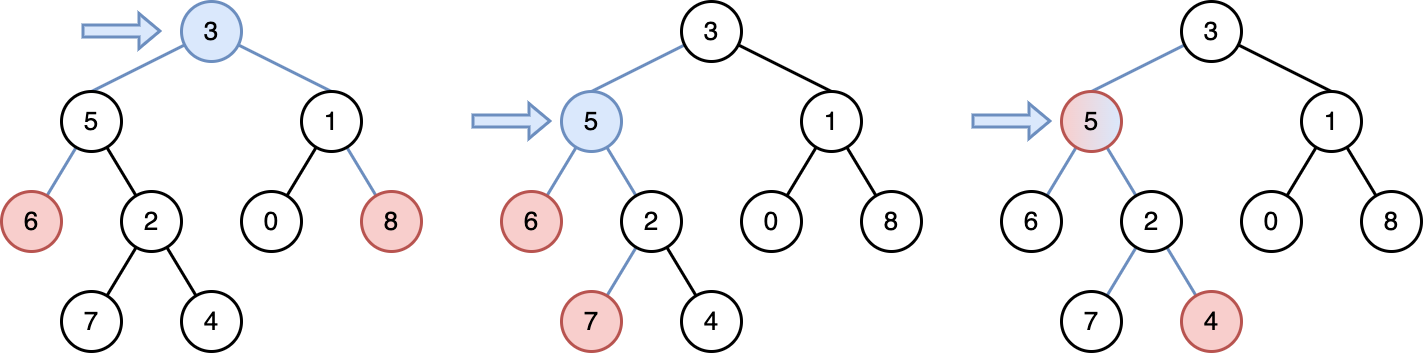

The diagram above was exported from draw.io. Its source (the exported page's mxGraphModel, read from the mxfile embedded in the PNG):
<mxGraphModel dx="1993" dy="800" grid="1" gridSize="10" guides="1" tooltips="1" connect="1" arrows="1" fold="1" page="0" pageScale="1" pageWidth="827" pageHeight="1169" background="#ffffff" math="0" shadow="0">
  <root>
    <mxCell id="0" />
    <mxCell id="1" parent="0" />
    <mxCell id="vK5sNjhwSAPepivMWjb9-14" style="rounded=0;orthogonalLoop=1;jettySize=auto;html=1;endArrow=none;endFill=0;strokeWidth=3;entryX=0.5;entryY=0;entryDx=0;entryDy=0;fillColor=#dae8fc;strokeColor=#6c8ebf;" parent="1" source="vK5sNjhwSAPepivMWjb9-1" target="vK5sNjhwSAPepivMWjb9-2" edge="1">
      <mxGeometry relative="1" as="geometry" />
    </mxCell>
    <mxCell id="vK5sNjhwSAPepivMWjb9-15" style="rounded=0;orthogonalLoop=1;jettySize=auto;html=1;endArrow=none;endFill=0;strokeWidth=3;entryX=0.5;entryY=0;entryDx=0;entryDy=0;fillColor=#dae8fc;strokeColor=#6c8ebf;" parent="1" source="vK5sNjhwSAPepivMWjb9-1" target="vK5sNjhwSAPepivMWjb9-11" edge="1">
      <mxGeometry relative="1" as="geometry" />
    </mxCell>
    <mxCell id="vK5sNjhwSAPepivMWjb9-1" value="&lt;font style=&quot;font-size: 26px;&quot;&gt;3&lt;/font&gt;" style="ellipse;whiteSpace=wrap;html=1;aspect=fixed;strokeWidth=3;fillColor=#dae8fc;strokeColor=#6c8ebf;" parent="1" vertex="1">
      <mxGeometry x="440" y="480" width="60" height="60" as="geometry" />
    </mxCell>
    <mxCell id="vK5sNjhwSAPepivMWjb9-7" style="rounded=0;orthogonalLoop=1;jettySize=auto;html=1;strokeWidth=3;endArrow=none;endFill=0;fillColor=#dae8fc;strokeColor=#6c8ebf;" parent="1" source="vK5sNjhwSAPepivMWjb9-2" target="vK5sNjhwSAPepivMWjb9-4" edge="1">
      <mxGeometry relative="1" as="geometry" />
    </mxCell>
    <mxCell id="vK5sNjhwSAPepivMWjb9-8" style="rounded=0;orthogonalLoop=1;jettySize=auto;html=1;strokeWidth=3;endArrow=none;endFill=0;" parent="1" source="vK5sNjhwSAPepivMWjb9-2" target="vK5sNjhwSAPepivMWjb9-5" edge="1">
      <mxGeometry relative="1" as="geometry" />
    </mxCell>
    <mxCell id="vK5sNjhwSAPepivMWjb9-2" value="&lt;font style=&quot;font-size: 26px;&quot;&gt;5&lt;/font&gt;" style="ellipse;whiteSpace=wrap;html=1;aspect=fixed;strokeWidth=3;" parent="1" vertex="1">
      <mxGeometry x="320" y="570" width="60" height="60" as="geometry" />
    </mxCell>
    <mxCell id="vK5sNjhwSAPepivMWjb9-4" value="&lt;span style=&quot;font-size: 26px;&quot;&gt;6&lt;/span&gt;" style="ellipse;whiteSpace=wrap;html=1;aspect=fixed;strokeWidth=3;fillColor=#f8cecc;strokeColor=#b85450;" parent="1" vertex="1">
      <mxGeometry x="260" y="670" width="60" height="60" as="geometry" />
    </mxCell>
    <mxCell id="-X_uv8ExwRf-qs_rP33Q-3" style="rounded=0;orthogonalLoop=1;jettySize=auto;html=1;endArrow=none;endFill=0;strokeWidth=3;" edge="1" parent="1" source="vK5sNjhwSAPepivMWjb9-5" target="-X_uv8ExwRf-qs_rP33Q-1">
      <mxGeometry relative="1" as="geometry" />
    </mxCell>
    <mxCell id="-X_uv8ExwRf-qs_rP33Q-4" style="rounded=0;orthogonalLoop=1;jettySize=auto;html=1;endArrow=none;endFill=0;strokeWidth=3;" edge="1" parent="1" source="vK5sNjhwSAPepivMWjb9-5" target="-X_uv8ExwRf-qs_rP33Q-2">
      <mxGeometry relative="1" as="geometry" />
    </mxCell>
    <mxCell id="vK5sNjhwSAPepivMWjb9-5" value="&lt;span style=&quot;font-size: 26px;&quot;&gt;2&lt;/span&gt;" style="ellipse;whiteSpace=wrap;html=1;aspect=fixed;strokeWidth=3;" parent="1" vertex="1">
      <mxGeometry x="380" y="670" width="60" height="60" as="geometry" />
    </mxCell>
    <mxCell id="vK5sNjhwSAPepivMWjb9-9" style="rounded=0;orthogonalLoop=1;jettySize=auto;html=1;strokeWidth=3;endArrow=none;endFill=0;" parent="1" source="vK5sNjhwSAPepivMWjb9-11" target="vK5sNjhwSAPepivMWjb9-12" edge="1">
      <mxGeometry relative="1" as="geometry" />
    </mxCell>
    <mxCell id="vK5sNjhwSAPepivMWjb9-10" style="rounded=0;orthogonalLoop=1;jettySize=auto;html=1;strokeWidth=3;endArrow=none;endFill=0;fillColor=#dae8fc;strokeColor=#6c8ebf;" parent="1" source="vK5sNjhwSAPepivMWjb9-11" target="vK5sNjhwSAPepivMWjb9-13" edge="1">
      <mxGeometry relative="1" as="geometry" />
    </mxCell>
    <mxCell id="vK5sNjhwSAPepivMWjb9-11" value="&lt;font style=&quot;font-size: 26px;&quot;&gt;1&lt;/font&gt;" style="ellipse;whiteSpace=wrap;html=1;aspect=fixed;strokeWidth=3;" parent="1" vertex="1">
      <mxGeometry x="560" y="570" width="60" height="60" as="geometry" />
    </mxCell>
    <mxCell id="vK5sNjhwSAPepivMWjb9-12" value="&lt;span style=&quot;font-size: 26px;&quot;&gt;0&lt;/span&gt;" style="ellipse;whiteSpace=wrap;html=1;aspect=fixed;strokeWidth=3;" parent="1" vertex="1">
      <mxGeometry x="500" y="670" width="60" height="60" as="geometry" />
    </mxCell>
    <mxCell id="vK5sNjhwSAPepivMWjb9-13" value="&lt;span style=&quot;font-size: 26px;&quot;&gt;8&lt;/span&gt;" style="ellipse;whiteSpace=wrap;html=1;aspect=fixed;strokeWidth=3;fillColor=#f8cecc;strokeColor=#b85450;" parent="1" vertex="1">
      <mxGeometry x="620" y="670" width="60" height="60" as="geometry" />
    </mxCell>
    <mxCell id="-X_uv8ExwRf-qs_rP33Q-1" value="&lt;span style=&quot;font-size: 26px;&quot;&gt;7&lt;/span&gt;" style="ellipse;whiteSpace=wrap;html=1;aspect=fixed;strokeWidth=3;" vertex="1" parent="1">
      <mxGeometry x="320" y="770" width="60" height="60" as="geometry" />
    </mxCell>
    <mxCell id="-X_uv8ExwRf-qs_rP33Q-2" value="&lt;span style=&quot;font-size: 26px;&quot;&gt;4&lt;/span&gt;" style="ellipse;whiteSpace=wrap;html=1;aspect=fixed;strokeWidth=3;" vertex="1" parent="1">
      <mxGeometry x="440" y="770" width="60" height="60" as="geometry" />
    </mxCell>
    <mxCell id="-X_uv8ExwRf-qs_rP33Q-5" value="" style="shape=flexArrow;endArrow=classic;html=1;rounded=0;fillColor=#dae8fc;strokeColor=#6c8ebf;strokeWidth=3;" edge="1" parent="1">
      <mxGeometry width="50" height="50" relative="1" as="geometry">
        <mxPoint x="340" y="509.5" as="sourcePoint" />
        <mxPoint x="420" y="509.5" as="targetPoint" />
      </mxGeometry>
    </mxCell>
    <mxCell id="-X_uv8ExwRf-qs_rP33Q-6" style="rounded=0;orthogonalLoop=1;jettySize=auto;html=1;endArrow=none;endFill=0;strokeWidth=3;entryX=0.5;entryY=0;entryDx=0;entryDy=0;fillColor=#dae8fc;strokeColor=#6c8ebf;" edge="1" parent="1" source="-X_uv8ExwRf-qs_rP33Q-8" target="-X_uv8ExwRf-qs_rP33Q-11">
      <mxGeometry relative="1" as="geometry" />
    </mxCell>
    <mxCell id="-X_uv8ExwRf-qs_rP33Q-7" style="rounded=0;orthogonalLoop=1;jettySize=auto;html=1;endArrow=none;endFill=0;strokeWidth=3;entryX=0.5;entryY=0;entryDx=0;entryDy=0;" edge="1" parent="1" source="-X_uv8ExwRf-qs_rP33Q-8" target="-X_uv8ExwRf-qs_rP33Q-18">
      <mxGeometry relative="1" as="geometry" />
    </mxCell>
    <mxCell id="-X_uv8ExwRf-qs_rP33Q-8" value="&lt;font style=&quot;font-size: 26px;&quot;&gt;3&lt;/font&gt;" style="ellipse;whiteSpace=wrap;html=1;aspect=fixed;strokeWidth=3;" vertex="1" parent="1">
      <mxGeometry x="940" y="480" width="60" height="60" as="geometry" />
    </mxCell>
    <mxCell id="-X_uv8ExwRf-qs_rP33Q-9" style="rounded=0;orthogonalLoop=1;jettySize=auto;html=1;strokeWidth=3;endArrow=none;endFill=0;fillColor=#dae8fc;strokeColor=#6c8ebf;" edge="1" parent="1" source="-X_uv8ExwRf-qs_rP33Q-11" target="-X_uv8ExwRf-qs_rP33Q-12">
      <mxGeometry relative="1" as="geometry" />
    </mxCell>
    <mxCell id="-X_uv8ExwRf-qs_rP33Q-10" style="rounded=0;orthogonalLoop=1;jettySize=auto;html=1;strokeWidth=3;endArrow=none;endFill=0;fillColor=#dae8fc;strokeColor=#6c8ebf;" edge="1" parent="1" source="-X_uv8ExwRf-qs_rP33Q-11" target="-X_uv8ExwRf-qs_rP33Q-15">
      <mxGeometry relative="1" as="geometry" />
    </mxCell>
    <mxCell id="-X_uv8ExwRf-qs_rP33Q-11" value="&lt;font style=&quot;font-size: 26px;&quot;&gt;5&lt;/font&gt;" style="ellipse;whiteSpace=wrap;html=1;aspect=fixed;strokeWidth=3;fillColor=#dae8fc;strokeColor=#6c8ebf;" vertex="1" parent="1">
      <mxGeometry x="820" y="570" width="60" height="60" as="geometry" />
    </mxCell>
    <mxCell id="-X_uv8ExwRf-qs_rP33Q-12" value="&lt;span style=&quot;font-size: 26px;&quot;&gt;6&lt;/span&gt;" style="ellipse;whiteSpace=wrap;html=1;aspect=fixed;strokeWidth=3;fillColor=#f8cecc;strokeColor=#b85450;" vertex="1" parent="1">
      <mxGeometry x="760" y="670" width="60" height="60" as="geometry" />
    </mxCell>
    <mxCell id="-X_uv8ExwRf-qs_rP33Q-13" style="rounded=0;orthogonalLoop=1;jettySize=auto;html=1;endArrow=none;endFill=0;strokeWidth=3;fillColor=#dae8fc;strokeColor=#6c8ebf;" edge="1" parent="1" source="-X_uv8ExwRf-qs_rP33Q-15" target="-X_uv8ExwRf-qs_rP33Q-21">
      <mxGeometry relative="1" as="geometry" />
    </mxCell>
    <mxCell id="-X_uv8ExwRf-qs_rP33Q-14" style="rounded=0;orthogonalLoop=1;jettySize=auto;html=1;endArrow=none;endFill=0;strokeWidth=3;" edge="1" parent="1" source="-X_uv8ExwRf-qs_rP33Q-15" target="-X_uv8ExwRf-qs_rP33Q-22">
      <mxGeometry relative="1" as="geometry" />
    </mxCell>
    <mxCell id="-X_uv8ExwRf-qs_rP33Q-15" value="&lt;span style=&quot;font-size: 26px;&quot;&gt;2&lt;/span&gt;" style="ellipse;whiteSpace=wrap;html=1;aspect=fixed;strokeWidth=3;" vertex="1" parent="1">
      <mxGeometry x="880" y="670" width="60" height="60" as="geometry" />
    </mxCell>
    <mxCell id="-X_uv8ExwRf-qs_rP33Q-16" style="rounded=0;orthogonalLoop=1;jettySize=auto;html=1;strokeWidth=3;endArrow=none;endFill=0;" edge="1" parent="1" source="-X_uv8ExwRf-qs_rP33Q-18" target="-X_uv8ExwRf-qs_rP33Q-19">
      <mxGeometry relative="1" as="geometry" />
    </mxCell>
    <mxCell id="-X_uv8ExwRf-qs_rP33Q-17" style="rounded=0;orthogonalLoop=1;jettySize=auto;html=1;strokeWidth=3;endArrow=none;endFill=0;" edge="1" parent="1" source="-X_uv8ExwRf-qs_rP33Q-18" target="-X_uv8ExwRf-qs_rP33Q-20">
      <mxGeometry relative="1" as="geometry" />
    </mxCell>
    <mxCell id="-X_uv8ExwRf-qs_rP33Q-18" value="&lt;font style=&quot;font-size: 26px;&quot;&gt;1&lt;/font&gt;" style="ellipse;whiteSpace=wrap;html=1;aspect=fixed;strokeWidth=3;" vertex="1" parent="1">
      <mxGeometry x="1060" y="570" width="60" height="60" as="geometry" />
    </mxCell>
    <mxCell id="-X_uv8ExwRf-qs_rP33Q-19" value="&lt;span style=&quot;font-size: 26px;&quot;&gt;0&lt;/span&gt;" style="ellipse;whiteSpace=wrap;html=1;aspect=fixed;strokeWidth=3;" vertex="1" parent="1">
      <mxGeometry x="1000" y="670" width="60" height="60" as="geometry" />
    </mxCell>
    <mxCell id="-X_uv8ExwRf-qs_rP33Q-20" value="&lt;span style=&quot;font-size: 26px;&quot;&gt;8&lt;/span&gt;" style="ellipse;whiteSpace=wrap;html=1;aspect=fixed;strokeWidth=3;" vertex="1" parent="1">
      <mxGeometry x="1120" y="670" width="60" height="60" as="geometry" />
    </mxCell>
    <mxCell id="-X_uv8ExwRf-qs_rP33Q-21" value="&lt;span style=&quot;font-size: 26px;&quot;&gt;7&lt;/span&gt;" style="ellipse;whiteSpace=wrap;html=1;aspect=fixed;strokeWidth=3;fillColor=#f8cecc;strokeColor=#b85450;" vertex="1" parent="1">
      <mxGeometry x="820" y="770" width="60" height="60" as="geometry" />
    </mxCell>
    <mxCell id="-X_uv8ExwRf-qs_rP33Q-22" value="&lt;span style=&quot;font-size: 26px;&quot;&gt;4&lt;/span&gt;" style="ellipse;whiteSpace=wrap;html=1;aspect=fixed;strokeWidth=3;" vertex="1" parent="1">
      <mxGeometry x="940" y="770" width="60" height="60" as="geometry" />
    </mxCell>
    <mxCell id="-X_uv8ExwRf-qs_rP33Q-23" value="" style="shape=flexArrow;endArrow=classic;html=1;rounded=0;fillColor=#dae8fc;strokeColor=#6c8ebf;strokeWidth=3;" edge="1" parent="1">
      <mxGeometry width="50" height="50" relative="1" as="geometry">
        <mxPoint x="730" y="599.5" as="sourcePoint" />
        <mxPoint x="810" y="599.5" as="targetPoint" />
      </mxGeometry>
    </mxCell>
    <mxCell id="-X_uv8ExwRf-qs_rP33Q-42" style="rounded=0;orthogonalLoop=1;jettySize=auto;html=1;endArrow=none;endFill=0;strokeWidth=3;entryX=0.5;entryY=0;entryDx=0;entryDy=0;fillColor=#dae8fc;strokeColor=#6c8ebf;" edge="1" parent="1" source="-X_uv8ExwRf-qs_rP33Q-44" target="-X_uv8ExwRf-qs_rP33Q-47">
      <mxGeometry relative="1" as="geometry" />
    </mxCell>
    <mxCell id="-X_uv8ExwRf-qs_rP33Q-43" style="rounded=0;orthogonalLoop=1;jettySize=auto;html=1;endArrow=none;endFill=0;strokeWidth=3;entryX=0.5;entryY=0;entryDx=0;entryDy=0;" edge="1" parent="1" source="-X_uv8ExwRf-qs_rP33Q-44" target="-X_uv8ExwRf-qs_rP33Q-54">
      <mxGeometry relative="1" as="geometry" />
    </mxCell>
    <mxCell id="-X_uv8ExwRf-qs_rP33Q-44" value="&lt;font style=&quot;font-size: 26px;&quot;&gt;3&lt;/font&gt;" style="ellipse;whiteSpace=wrap;html=1;aspect=fixed;strokeWidth=3;" vertex="1" parent="1">
      <mxGeometry x="1440" y="480" width="60" height="60" as="geometry" />
    </mxCell>
    <mxCell id="-X_uv8ExwRf-qs_rP33Q-45" style="rounded=0;orthogonalLoop=1;jettySize=auto;html=1;strokeWidth=3;endArrow=none;endFill=0;fillColor=#dae8fc;strokeColor=#6c8ebf;" edge="1" parent="1" source="-X_uv8ExwRf-qs_rP33Q-47" target="-X_uv8ExwRf-qs_rP33Q-48">
      <mxGeometry relative="1" as="geometry" />
    </mxCell>
    <mxCell id="-X_uv8ExwRf-qs_rP33Q-46" style="rounded=0;orthogonalLoop=1;jettySize=auto;html=1;strokeWidth=3;endArrow=none;endFill=0;fillColor=#dae8fc;strokeColor=#6c8ebf;" edge="1" parent="1" source="-X_uv8ExwRf-qs_rP33Q-47" target="-X_uv8ExwRf-qs_rP33Q-51">
      <mxGeometry relative="1" as="geometry" />
    </mxCell>
    <mxCell id="-X_uv8ExwRf-qs_rP33Q-47" value="&lt;font style=&quot;font-size: 26px;&quot;&gt;5&lt;/font&gt;" style="ellipse;whiteSpace=wrap;html=1;aspect=fixed;strokeWidth=3;fillColor=#f8cecc;strokeColor=#b85450;gradientColor=#dae8fc;gradientDirection=east;" vertex="1" parent="1">
      <mxGeometry x="1320" y="570" width="60" height="60" as="geometry" />
    </mxCell>
    <mxCell id="-X_uv8ExwRf-qs_rP33Q-48" value="&lt;span style=&quot;font-size: 26px;&quot;&gt;6&lt;/span&gt;" style="ellipse;whiteSpace=wrap;html=1;aspect=fixed;strokeWidth=3;" vertex="1" parent="1">
      <mxGeometry x="1260" y="670" width="60" height="60" as="geometry" />
    </mxCell>
    <mxCell id="-X_uv8ExwRf-qs_rP33Q-49" style="rounded=0;orthogonalLoop=1;jettySize=auto;html=1;endArrow=none;endFill=0;strokeWidth=3;fillColor=#dae8fc;strokeColor=#6c8ebf;" edge="1" parent="1" source="-X_uv8ExwRf-qs_rP33Q-51" target="-X_uv8ExwRf-qs_rP33Q-57">
      <mxGeometry relative="1" as="geometry" />
    </mxCell>
    <mxCell id="-X_uv8ExwRf-qs_rP33Q-50" style="rounded=0;orthogonalLoop=1;jettySize=auto;html=1;endArrow=none;endFill=0;strokeWidth=3;fillColor=#dae8fc;strokeColor=#6c8ebf;" edge="1" parent="1" source="-X_uv8ExwRf-qs_rP33Q-51" target="-X_uv8ExwRf-qs_rP33Q-58">
      <mxGeometry relative="1" as="geometry" />
    </mxCell>
    <mxCell id="-X_uv8ExwRf-qs_rP33Q-51" value="&lt;span style=&quot;font-size: 26px;&quot;&gt;2&lt;/span&gt;" style="ellipse;whiteSpace=wrap;html=1;aspect=fixed;strokeWidth=3;" vertex="1" parent="1">
      <mxGeometry x="1380" y="670" width="60" height="60" as="geometry" />
    </mxCell>
    <mxCell id="-X_uv8ExwRf-qs_rP33Q-52" style="rounded=0;orthogonalLoop=1;jettySize=auto;html=1;strokeWidth=3;endArrow=none;endFill=0;" edge="1" parent="1" source="-X_uv8ExwRf-qs_rP33Q-54" target="-X_uv8ExwRf-qs_rP33Q-55">
      <mxGeometry relative="1" as="geometry" />
    </mxCell>
    <mxCell id="-X_uv8ExwRf-qs_rP33Q-53" style="rounded=0;orthogonalLoop=1;jettySize=auto;html=1;strokeWidth=3;endArrow=none;endFill=0;" edge="1" parent="1" source="-X_uv8ExwRf-qs_rP33Q-54" target="-X_uv8ExwRf-qs_rP33Q-56">
      <mxGeometry relative="1" as="geometry" />
    </mxCell>
    <mxCell id="-X_uv8ExwRf-qs_rP33Q-54" value="&lt;font style=&quot;font-size: 26px;&quot;&gt;1&lt;/font&gt;" style="ellipse;whiteSpace=wrap;html=1;aspect=fixed;strokeWidth=3;" vertex="1" parent="1">
      <mxGeometry x="1560" y="570" width="60" height="60" as="geometry" />
    </mxCell>
    <mxCell id="-X_uv8ExwRf-qs_rP33Q-55" value="&lt;span style=&quot;font-size: 26px;&quot;&gt;0&lt;/span&gt;" style="ellipse;whiteSpace=wrap;html=1;aspect=fixed;strokeWidth=3;" vertex="1" parent="1">
      <mxGeometry x="1500" y="670" width="60" height="60" as="geometry" />
    </mxCell>
    <mxCell id="-X_uv8ExwRf-qs_rP33Q-56" value="&lt;span style=&quot;font-size: 26px;&quot;&gt;8&lt;/span&gt;" style="ellipse;whiteSpace=wrap;html=1;aspect=fixed;strokeWidth=3;" vertex="1" parent="1">
      <mxGeometry x="1620" y="670" width="60" height="60" as="geometry" />
    </mxCell>
    <mxCell id="-X_uv8ExwRf-qs_rP33Q-57" value="&lt;span style=&quot;font-size: 26px;&quot;&gt;7&lt;/span&gt;" style="ellipse;whiteSpace=wrap;html=1;aspect=fixed;strokeWidth=3;" vertex="1" parent="1">
      <mxGeometry x="1320" y="770" width="60" height="60" as="geometry" />
    </mxCell>
    <mxCell id="-X_uv8ExwRf-qs_rP33Q-58" value="&lt;span style=&quot;font-size: 26px;&quot;&gt;4&lt;/span&gt;" style="ellipse;whiteSpace=wrap;html=1;aspect=fixed;strokeWidth=3;fillColor=#f8cecc;strokeColor=#b85450;" vertex="1" parent="1">
      <mxGeometry x="1440" y="770" width="60" height="60" as="geometry" />
    </mxCell>
    <mxCell id="-X_uv8ExwRf-qs_rP33Q-59" value="" style="shape=flexArrow;endArrow=classic;html=1;rounded=0;strokeWidth=3;fillColor=#dae8fc;strokeColor=#6c8ebf;" edge="1" parent="1">
      <mxGeometry width="50" height="50" relative="1" as="geometry">
        <mxPoint x="1230" y="599.5" as="sourcePoint" />
        <mxPoint x="1310" y="599.5" as="targetPoint" />
      </mxGeometry>
    </mxCell>
  </root>
</mxGraphModel>